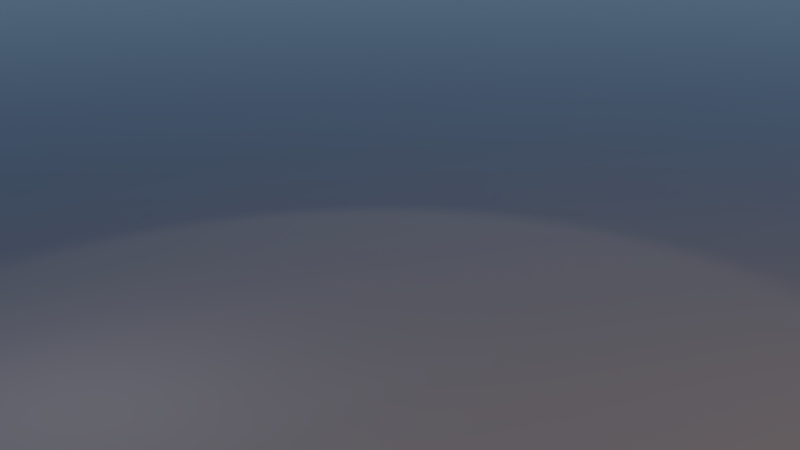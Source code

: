 # Source: bob_main_scene.blend  (saved by Blender 2.79.0; exported with 4.5.12 LTS)
import bpy
from mathutils import Matrix  # noqa: F401  (used for matrix-valued properties, if any)

bpy.ops.wm.read_factory_settings(use_empty=True)
scene = bpy.context.scene
scene.name = 'Scene'

# ---- collections
col_collection_1 = bpy.data.collections.new('Collection 1'); scene.collection.children.link(col_collection_1)
col_getriebe = bpy.data.collections.new('Getriebe')  # instanced only; not linked into the scene
col_stand_001 = bpy.data.collections.new('stand.001')  # instanced only; not linked into the scene
col_tank = bpy.data.collections.new('Tank')  # instanced only; not linked into the scene
col_kleiner_tank = bpy.data.collections.new('Kleiner Tank')  # instanced only; not linked into the scene
col_sattel = bpy.data.collections.new('Sattel')  # instanced only; not linked into the scene
col_schutzblechhalterung = bpy.data.collections.new('Schutzblechhalterung ')  # instanced only; not linked into the scene
col_blech_links = bpy.data.collections.new('Blech_links')  # instanced only; not linked into the scene
col_r_cklicht_kennzeichen = bpy.data.collections.new('Rücklicht_Kennzeichen')  # instanced only; not linked into the scene
col_padele = bpy.data.collections.new('Padele')  # instanced only; not linked into the scene
col_lenkerelemente = bpy.data.collections.new('Lenkerelemente')  # instanced only; not linked into the scene
col_radgabel = bpy.data.collections.new('RadGabel')  # instanced only; not linked into the scene
col_stand = bpy.data.collections.new('stand')  # instanced only; not linked into the scene
col_front_blend = bpy.data.collections.new('front_blend')  # instanced only; not linked into the scene
col_lamp = bpy.data.collections.new('lamp')  # instanced only; not linked into the scene
col_frame = bpy.data.collections.new('frame')  # instanced only; not linked into the scene
col_kette_mit_zahnrad = bpy.data.collections.new('Kette mit Zahnrad')  # instanced only; not linked into the scene
col_rad_hinten = bpy.data.collections.new('Rad_hinten')  # instanced only; not linked into the scene
col_rad_vorn = bpy.data.collections.new('Rad_vorn')  # instanced only; not linked into the scene

# ---- materials (node trees are filled in below, after node groups)
mat_material = bpy.data.materials.new('Material')
mat_material.alpha_threshold = 0.0
mat_material.roughness = 0.5

# ---- material node trees
mat_material.use_nodes = True; mat_material.node_tree.nodes.clear()
_N = mat_material.node_tree.nodes; _L = mat_material.node_tree.links
n0 = _N.new('ShaderNodeOutputMaterial'); n0.name = 'Material Output'; n0.location = (300, 300)
n1 = _N.new('ShaderNodeBsdfPrincipled'); n1.name = 'Principled BSDF'; n1.location = (10, 300)
n1.width = 150
n1.subsurface_method = 'BURLEY'
n1.inputs[0].default_value = (0.3264, 0.3264, 0.3264, 1.0)
n1.inputs[2].default_value = 0.125
n1.inputs[3].default_value = 1.45
n1.inputs[9].default_value = (1.0, 1.0, 1.0)
_L.new(n1.outputs[0], n0.inputs[0])
n0.is_active_output = True

# ---- world
world_world = bpy.data.worlds.new('World'); scene.world = world_world
world_world.use_nodes = True; world_world.node_tree.nodes.clear()
_N = world_world.node_tree.nodes; _L = world_world.node_tree.links
n0 = _N.new('ShaderNodeOutputWorld'); n0.name = 'World Output'; n0.location = (300, 300)
n1 = _N.new('ShaderNodeBackground'); n1.name = 'Background'; n1.location = (10, 300)
n2 = _N.new('ShaderNodeTexSky'); n2.name = 'Sky Texture'; n2.location = (-190, 300)
n2.sky_type = 'HOSEK_WILKIE'
n2.sun_direction = (-0.1929, -0.3286, 0.9246)
n2.sun_elevation = 1.571
_L.new(n1.outputs[0], n0.inputs[0])
_L.new(n2.outputs[0], n1.inputs[0])
n0.is_active_output = True
world_world.color = (0.05088, 0.05088, 0.05088)
world_world.use_sun_shadow = False
world_world.sun_shadow_jitter_overblur = 0.0
world_world.cycles.sampling_method = 'MANUAL'
world_world.light_settings.ao_factor = 0.05

# ---- cameras
cam_camera = bpy.data.cameras.new('Camera')
cam_camera.clip_end = 100.0
cam_camera.lens = 35.0
cam_camera.sensor_width = 22.0
cam_camera.sensor_height = 18.0
cam_camera.display_size = 2.0
cam_camera.show_safe_areas = True
cam_camera.dof.focus_distance = 0.0

# ---- lights
light_area_001 = bpy.data.lights.new('Area.001', 'AREA')
light_area_001.transmission_factor = 0.0
light_area_001.energy = 78.54
light_area_001.shadow_buffer_clip_start = 0.5
light_area_001.shadow_soft_size = 6.139
light_area_001.shadow_maximum_resolution = 0.006
light_area_001.use_absolute_resolution = True
light_area_001.size = 6.139
light_area_001.size_y = 0.1
light_area_001.cycles.is_portal = True
light_spot = bpy.data.lights.new('Spot', 'SPOT')
light_spot.transmission_factor = 0.0
light_spot.energy = 1.0
light_spot.shadow_buffer_clip_start = 0.5
light_spot.shadow_soft_size = 0.1
light_spot.shadow_maximum_resolution = 0.006
light_spot.use_absolute_resolution = True
light_spot.spot_size = 0.8762
light_spot.use_nodes = True; light_spot.node_tree.nodes.clear()
_N = light_spot.node_tree.nodes; _L = light_spot.node_tree.links
n0 = _N.new('ShaderNodeOutputLight'); n0.name = 'Lamp Output'; n0.location = (300, 300)
n1 = _N.new('ShaderNodeEmission'); n1.name = 'Emission'; n1.location = (10, 300)
n1.inputs[1].default_value = 25.0
n2 = _N.new('ShaderNodeBlackbody'); n2.name = 'Blackbody'; n2.location = (-190, 300)
n2.inputs[0].default_value = 5000.0
_L.new(n1.outputs[0], n0.inputs[0])
_L.new(n2.outputs[0], n1.inputs[0])
n0.is_active_output = True
light_point = bpy.data.lights.new('Point', 'POINT')
light_point.transmission_factor = 0.0
light_point.energy = 1.0
light_point.shadow_buffer_clip_start = 0.5
light_point.shadow_soft_size = 0.1
light_point.shadow_maximum_resolution = 0.006
light_point.use_absolute_resolution = True
light_point.use_nodes = True; light_point.node_tree.nodes.clear()
_N = light_point.node_tree.nodes; _L = light_point.node_tree.links
n0 = _N.new('ShaderNodeOutputLight'); n0.name = 'Lamp Output'; n0.location = (300, 300)
n1 = _N.new('ShaderNodeEmission'); n1.name = 'Emission'; n1.location = (10, 300)
n1.inputs[1].default_value = 5.0
n2 = _N.new('ShaderNodeBlackbody'); n2.name = 'Blackbody'; n2.location = (-190, 300)
n2.inputs[0].default_value = 7000.0
_L.new(n1.outputs[0], n0.inputs[0])
_L.new(n2.outputs[0], n1.inputs[0])
n0.is_active_output = True
light_area = bpy.data.lights.new('Area', 'AREA')
light_area.transmission_factor = 0.0
light_area.energy = 0.7854
light_area.shadow_buffer_clip_start = 0.5
light_area.shadow_soft_size = 0.1
light_area.shadow_maximum_resolution = 0.006
light_area.use_absolute_resolution = True
light_area.size = 0.1
light_area.size_y = 0.1
light_area.use_nodes = True; light_area.node_tree.nodes.clear()
_N = light_area.node_tree.nodes; _L = light_area.node_tree.links
n0 = _N.new('ShaderNodeOutputLight'); n0.name = 'Lamp Output'; n0.location = (300, 300)
n1 = _N.new('ShaderNodeEmission'); n1.name = 'Emission'; n1.location = (10, 300)
n1.inputs[1].default_value = 50.0
n2 = _N.new('ShaderNodeBlackbody'); n2.name = 'Blackbody'; n2.location = (-190, 300)
n2.inputs[0].default_value = 4000.0
_L.new(n1.outputs[0], n0.inputs[0])
_L.new(n2.outputs[0], n1.inputs[0])
n0.is_active_output = True

# ---- meshes
me_plane = bpy.data.meshes.new('Plane')
me_plane.from_pydata([(-100.0, -100.0, 2.823e-06), (100.0, -100.0, -2.823e-06), (-100.0, 100.0, 2.823e-06), (100.0, 100.0, -2.823e-06)], [], [(0, 1, 3, 2)])
me_plane.materials.append(mat_material)
me_plane.use_remesh_preserve_volume = False
me_plane.use_remesh_preserve_attributes = False
me_plane.use_mirror_vertex_groups = False
me_plane.update()

# ---- objects
ob_getriebe = bpy.data.objects.new('Getriebe', None)
ob_stand_001 = bpy.data.objects.new('stand.001', None)
ob_tank_001 = bpy.data.objects.new('Tank.001', None)
ob_kleiner_tank = bpy.data.objects.new('Kleiner Tank', None)
ob_ground_with_lightsetup = bpy.data.objects.new('Ground with lightsetup', me_plane)
ob_main_licht = bpy.data.objects.new('main_licht', light_area_001)
ob_spot = bpy.data.objects.new('Spot', light_spot)
ob_point = bpy.data.objects.new('Point', light_point)
ob_ggegenlicht = bpy.data.objects.new('Ggegenlicht', light_area)
ob_sattel = bpy.data.objects.new('Sattel', None)
ob_schutzblechhalterung = bpy.data.objects.new('Schutzblechhalterung ', None)
ob_blech_links = bpy.data.objects.new('Blech_links', None)
ob_r_cklicht_kennzeichen = bpy.data.objects.new('Rücklicht_Kennzeichen', None)
ob_padele = bpy.data.objects.new('Padele', None)
ob_lenkerelemente = bpy.data.objects.new('Lenkerelemente', None)
ob_radgabel = bpy.data.objects.new('RadGabel', None)
ob_camera = bpy.data.objects.new('Camera', cam_camera)
ob_stand = bpy.data.objects.new('stand', None)
ob_front_blend = bpy.data.objects.new('front_blend', None)
ob_lamp = bpy.data.objects.new('lamp', None)
ob_frame = bpy.data.objects.new('frame', None)
ob_ketten_path_padel = bpy.data.objects.new('Ketten_path_padel', None)
ob_ketten_path_motor = bpy.data.objects.new('Ketten_path_motor', None)
ob_kette_mit_zahnrad = bpy.data.objects.new('Kette mit Zahnrad', None)
ob_rad_hinten = bpy.data.objects.new('Rad_hinten', None)
ob_rad_vorn = bpy.data.objects.new('Rad_vorn', None)

# ---- transforms, parenting, visibility, modifiers, constraints
ob_getriebe.location = (0.0, 0.0, 0.0)
ob_getriebe.empty_image_offset = (0.0, 0.0)
ob_getriebe.show_instancer_for_render = False
ob_getriebe.instance_type = 'COLLECTION'
ob_getriebe.lineart.crease_threshold = 0.0
ob_stand_001.location = (0.0, 0.0, 0.0)
ob_stand_001.empty_image_offset = (0.0, 0.0)
ob_stand_001.show_instancer_for_render = False
ob_stand_001.instance_type = 'COLLECTION'
ob_stand_001.lineart.crease_threshold = 0.0
ob_tank_001.location = (0.0, 0.0, 0.0)
ob_tank_001.empty_image_offset = (0.0, 0.0)
ob_tank_001.show_instancer_for_render = False
ob_tank_001.instance_type = 'COLLECTION'
ob_tank_001.lineart.crease_threshold = 0.0
ob_kleiner_tank.location = (0.1823, 0.004003, 0.5683)
ob_kleiner_tank.rotation_euler = (-2.184, -3.575e-08, -1.571)
ob_kleiner_tank.scale = (0.09633, 0.1108, 0.1108)
ob_kleiner_tank.empty_image_offset = (0.0, 0.0)
ob_kleiner_tank.show_instancer_for_render = False
ob_kleiner_tank.instance_type = 'COLLECTION'
ob_kleiner_tank.lineart.crease_threshold = 0.0
ob_ground_with_lightsetup.location = (0.0, 0.0, 0.02081)
ob_ground_with_lightsetup.hide_viewport = True
ob_ground_with_lightsetup.lineart.crease_threshold = 0.0
ob_main_licht.parent = ob_ground_with_lightsetup
ob_main_licht.matrix_parent_inverse = Matrix(((1.0, 0.0, 0.0, 0.0), (0.0, 1.0, 0.0, 0.0), (0.0, 0.0, 1.0, -0.02081), (0.0, 0.0, 0.0, 1.0)))
ob_main_licht.location = (-6.048, -1.07, 8.534)
ob_main_licht.rotation_euler = (0.8918, -4.414e-07, -1.865)
ob_main_licht.hide_viewport = True
ob_main_licht.lineart.crease_threshold = 0.0
ob_spot.parent = ob_ground_with_lightsetup
ob_spot.matrix_parent_inverse = Matrix(((1.0, 0.0, 0.0, 0.0), (0.0, 1.0, 0.0, 0.0), (0.0, 0.0, 1.0, -0.02081), (0.0, 0.0, 0.0, 1.0)))
ob_spot.location = (1.332, 2.09, 3.176)
ob_spot.rotation_euler = (-0.08922, -0.6549, -2.054)
ob_spot.hide_viewport = True
ob_spot.lineart.crease_threshold = 0.0
ob_point.parent = ob_ground_with_lightsetup
ob_point.matrix_parent_inverse = Matrix(((1.0, 0.0, 0.0, 0.0), (0.0, 1.0, 0.0, 0.0), (0.0, 0.0, 1.0, -0.02081), (0.0, 0.0, 0.0, 1.0)))
ob_point.location = (-1.068, 0.1305, 0.9326)
ob_point.rotation_euler = (1.326, -2.112e-07, -1.357)
ob_point.hide_viewport = True
ob_point.lineart.crease_threshold = 0.0
ob_ggegenlicht.parent = ob_ground_with_lightsetup
ob_ggegenlicht.matrix_parent_inverse = Matrix(((1.0, 0.0, 0.0, 0.0), (0.0, 1.0, 0.0, 0.0), (0.0, 0.0, 1.0, -0.02081), (0.0, 0.0, 0.0, 1.0)))
ob_ggegenlicht.location = (1.177, -3.532, 3.043)
ob_ggegenlicht.rotation_euler = (1.079, -0.184, 0.325)
ob_ggegenlicht.hide_viewport = True
ob_ggegenlicht.lineart.crease_threshold = 0.0
ob_sattel.location = (0.009012, 0.0007768, 0.01319)
ob_sattel.empty_image_offset = (0.0, 0.0)
ob_sattel.show_instancer_for_render = False
ob_sattel.instance_type = 'COLLECTION'
ob_sattel.lineart.crease_threshold = 0.0
ob_schutzblechhalterung.location = (-0.002103, 6.312e-05, -0.0001953)
ob_schutzblechhalterung.empty_image_offset = (0.0, 0.0)
ob_schutzblechhalterung.show_instancer_for_render = False
ob_schutzblechhalterung.instance_type = 'COLLECTION'
ob_schutzblechhalterung.lineart.crease_threshold = 0.0
ob_blech_links.location = (-0.002103, 6.312e-05, -0.0001953)
ob_blech_links.empty_image_offset = (0.0, 0.0)
ob_blech_links.show_instancer_for_render = False
ob_blech_links.instance_type = 'COLLECTION'
ob_blech_links.lineart.crease_threshold = 0.0
ob_r_cklicht_kennzeichen.location = (0.0, 0.0, 0.0)
ob_r_cklicht_kennzeichen.empty_image_offset = (0.0, 0.0)
ob_r_cklicht_kennzeichen.show_instancer_for_render = False
ob_r_cklicht_kennzeichen.instance_type = 'COLLECTION'
ob_r_cklicht_kennzeichen.lineart.crease_threshold = 0.0
ob_padele.location = (0.0, 0.0, 0.0)
ob_padele.empty_image_offset = (0.0, 0.0)
ob_padele.show_instancer_for_render = False
ob_padele.instance_type = 'COLLECTION'
ob_padele.lineart.crease_threshold = 0.0
ob_lenkerelemente.location = (0.0, 0.0, 0.0)
ob_lenkerelemente.empty_image_offset = (0.0, 0.0)
ob_lenkerelemente.show_instancer_for_render = False
ob_lenkerelemente.instance_type = 'COLLECTION'
ob_lenkerelemente.lineart.crease_threshold = 0.0
ob_radgabel.location = (0.0, 0.0, 0.0)
ob_radgabel.empty_image_offset = (0.0, 0.0)
ob_radgabel.show_instancer_for_render = False
ob_radgabel.instance_type = 'COLLECTION'
ob_radgabel.lineart.crease_threshold = 0.0
ob_camera.location = (-1.715, -3.247, 1.542)
ob_camera.rotation_euler = (1.284, 1.236e-06, -0.476)
ob_camera.scale = (1.0, 1.0, 1.0)
ob_camera.lock_location = (True, True, True)
ob_camera.lock_rotation = (True, True, True)
ob_camera.lock_scale = (True, True, True)
ob_camera.lineart.crease_threshold = 0.0
ob_stand.location = (0.0, 0.0, 0.0)
ob_stand.empty_image_offset = (0.0, 0.0)
ob_stand.show_instancer_for_render = False
ob_stand.instance_type = 'COLLECTION'
ob_stand.lineart.crease_threshold = 0.0
ob_front_blend.location = (0.0, 0.0, 0.0)
ob_front_blend.empty_image_offset = (0.0, 0.0)
ob_front_blend.show_instancer_for_render = False
ob_front_blend.instance_type = 'COLLECTION'
ob_front_blend.lineart.crease_threshold = 0.0
ob_lamp.location = (0.0, 0.0, 0.0)
ob_lamp.empty_image_offset = (0.0, 0.0)
ob_lamp.show_instancer_for_render = False
ob_lamp.instance_type = 'COLLECTION'
ob_lamp.lineart.crease_threshold = 0.0
ob_frame.location = (0.0, 0.0, 0.0)
ob_frame.empty_image_offset = (0.0, 0.0)
ob_frame.show_instancer_for_render = False
ob_frame.instance_type = 'COLLECTION'
ob_frame.lineart.crease_threshold = 0.0
ob_ketten_path_padel.location = (0.0, 0.0, 0.0)
ob_ketten_path_motor.location = (0.0, 0.0, 0.0)
ob_kette_mit_zahnrad.location = (0.0, 0.0, 0.0)
ob_kette_mit_zahnrad.empty_image_offset = (0.0, 0.0)
ob_kette_mit_zahnrad.show_instancer_for_render = False
ob_kette_mit_zahnrad.instance_type = 'COLLECTION'
ob_kette_mit_zahnrad.lineart.crease_threshold = 0.0
ob_rad_hinten.location = (0.0, 0.0, 0.0)
ob_rad_hinten.empty_image_offset = (0.0, 0.0)
ob_rad_hinten.show_instancer_for_render = False
ob_rad_hinten.instance_type = 'COLLECTION'
ob_rad_hinten.lineart.crease_threshold = 0.0
ob_rad_vorn.location = (0.0, 0.0, 0.0)
ob_rad_vorn.empty_image_offset = (0.0, 0.0)
ob_rad_vorn.show_instancer_for_render = False
ob_rad_vorn.instance_type = 'COLLECTION'
ob_rad_vorn.lineart.crease_threshold = 0.0
ob_getriebe.instance_collection = col_getriebe
ob_stand_001.instance_collection = col_stand_001
ob_tank_001.instance_collection = col_tank
ob_kleiner_tank.instance_collection = col_kleiner_tank
ob_sattel.instance_collection = col_sattel
ob_schutzblechhalterung.instance_collection = col_schutzblechhalterung
ob_blech_links.instance_collection = col_blech_links
ob_r_cklicht_kennzeichen.instance_collection = col_r_cklicht_kennzeichen
ob_padele.instance_collection = col_padele
ob_lenkerelemente.instance_collection = col_lenkerelemente
ob_radgabel.instance_collection = col_radgabel
ob_stand.instance_collection = col_stand
ob_front_blend.instance_collection = col_front_blend
ob_lamp.instance_collection = col_lamp
ob_frame.instance_collection = col_frame
ob_kette_mit_zahnrad.instance_collection = col_kette_mit_zahnrad
ob_rad_hinten.instance_collection = col_rad_hinten
ob_rad_vorn.instance_collection = col_rad_vorn

# ---- collection membership
col_collection_1.objects.link(ob_getriebe)
col_collection_1.objects.link(ob_stand_001)
col_collection_1.objects.link(ob_tank_001)
col_collection_1.objects.link(ob_kleiner_tank)
col_collection_1.objects.link(ob_ground_with_lightsetup)
col_collection_1.objects.link(ob_main_licht)
col_collection_1.objects.link(ob_spot)
col_collection_1.objects.link(ob_point)
col_collection_1.objects.link(ob_ggegenlicht)
col_collection_1.objects.link(ob_sattel)
col_collection_1.objects.link(ob_schutzblechhalterung)
col_collection_1.objects.link(ob_blech_links)
col_collection_1.objects.link(ob_r_cklicht_kennzeichen)
col_collection_1.objects.link(ob_padele)
col_collection_1.objects.link(ob_lenkerelemente)
col_collection_1.objects.link(ob_radgabel)
col_collection_1.objects.link(ob_camera)
col_collection_1.objects.link(ob_stand)
col_collection_1.objects.link(ob_front_blend)
col_collection_1.objects.link(ob_lamp)
col_collection_1.objects.link(ob_frame)
col_collection_1.objects.link(ob_ketten_path_padel)
col_collection_1.objects.link(ob_ketten_path_motor)
col_collection_1.objects.link(ob_kette_mit_zahnrad)
col_collection_1.objects.link(ob_rad_hinten)
col_collection_1.objects.link(ob_rad_vorn)

# ---- scene / render settings (as saved in the file)
scene.camera = ob_camera
scene.frame_start = 1; scene.frame_end = 250; scene.frame_set(2)
scene.render.engine = 'CYCLES'
scene.render.image_settings.file_format = 'JPEG'
scene.render.resolution_percentage = 200
scene.render.dither_intensity = 0.0
scene.render.use_border = True
scene.cycles.samples = 512
scene.cycles.sampling_pattern = 'TABULATED_SOBOL'
scene.cycles.use_adaptive_sampling = False
scene.cycles.use_light_tree = False
scene.cycles.blur_glossy = 0.0
scene.cycles.max_bounces = 4
scene.cycles.glossy_bounces = 3
scene.cycles.transmission_bounces = 3
scene.cycles.transparent_max_bounces = 2
scene.cycles.sample_clamp_indirect = 0.0
scene.view_settings.view_transform = 'Filmic'
bpy.context.view_layer.update()

